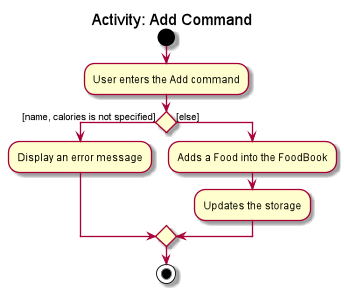

The diagram above was rendered by PlantUML. Its source (embedded in the PNG):
@startuml

title Activity: Add Command

start
:User enters the Add command;

if () then ([name, calories is not specified])
    :Display an error message;
else ([else])
    :Adds a Food into the FoodBook;
    :Updates the storage;
endif
stop

@enduml